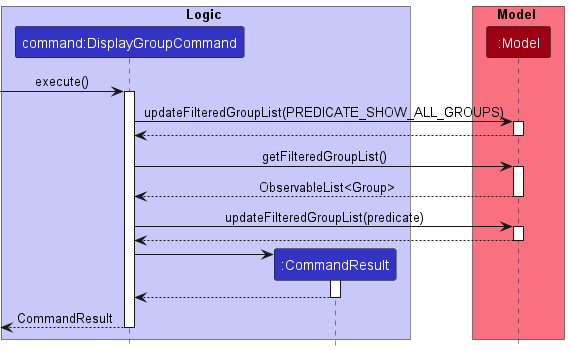

The diagram above was rendered by PlantUML. Its source (embedded in the PNG):
@startuml
!include style.puml

box Logic LOGIC_COLOR_T1
participant "command:DisplayGroupCommand" as DisplayGroupCommand LOGIC_COLOR
participant ":CommandResult" as CommandResult LOGIC_COLOR
end box

box Model MODEL_COLOR_T1
participant ":Model" as Model MODEL_COLOR
end box

[-> DisplayGroupCommand: execute()
activate DisplayGroupCommand

DisplayGroupCommand -> Model : updateFilteredGroupList(PREDICATE_SHOW_ALL_GROUPS)
activate Model
return

DisplayGroupCommand -> Model : getFilteredGroupList()
activate Model
return ObservableList<Group>

DisplayGroupCommand -> Model : updateFilteredGroupList(predicate)
activate Model
return

create CommandResult
DisplayGroupCommand -> CommandResult
activate CommandResult

CommandResult --> DisplayGroupCommand
deactivate CommandResult

[<-- DisplayGroupCommand: CommandResult
deactivate DisplayGroupCommand

@enduml